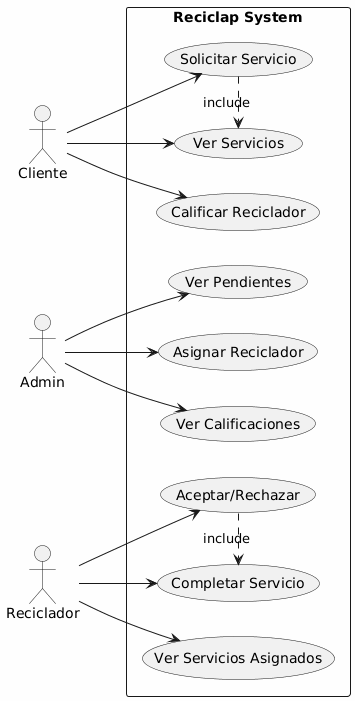

The diagram above was rendered by PlantUML. Its source (embedded in the PNG):
@startuml
!define DIRECTION top to bottom
skinparam backgroundColor #FEFEFE

left to right direction

actor Cliente
actor Admin
actor Reciclador

rectangle "Reciclap System" {
    usecase "Solicitar Servicio" as UC1
    usecase "Ver Servicios" as UC2
    usecase "Calificar Reciclador" as UC3
    usecase "Ver Pendientes" as UC4
    usecase "Asignar Reciclador" as UC5
    usecase "Ver Calificaciones" as UC6
    usecase "Ver Servicios Asignados" as UC7
    usecase "Aceptar/Rechazar" as UC8
    usecase "Completar Servicio" as UC9
}

Cliente --> UC1
Cliente --> UC2
Cliente --> UC3

Admin --> UC4
Admin --> UC5
Admin --> UC6

Reciclador --> UC7
Reciclador --> UC8
Reciclador --> UC9

UC1 .> UC2 : include
UC8 .> UC9 : include
@enduml